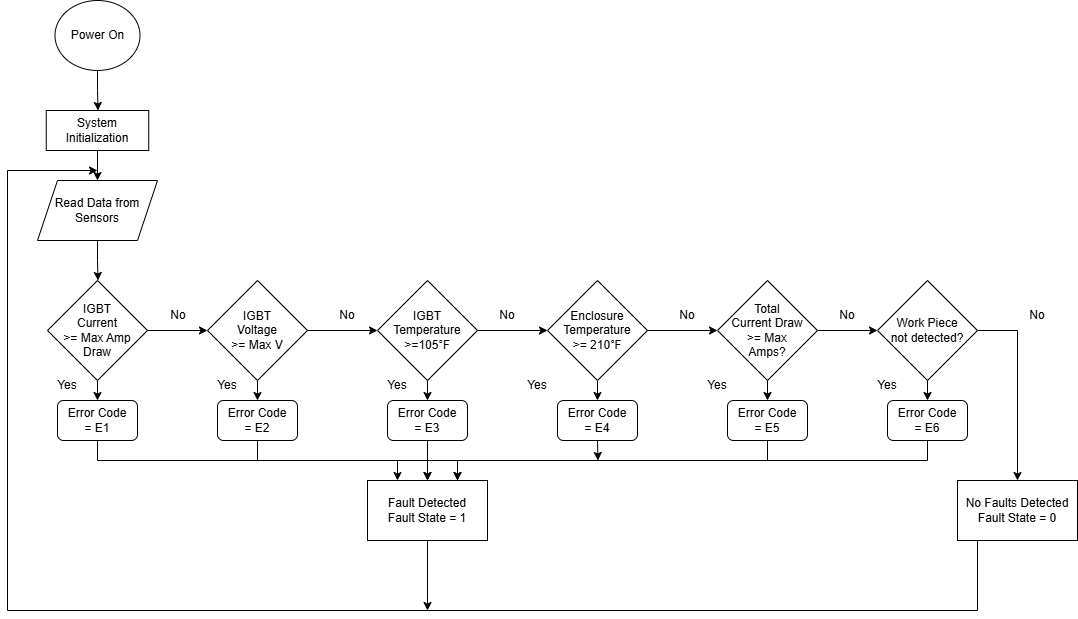

The diagram above was exported from draw.io. Its source (the exported page's mxGraphModel, read from the mxfile embedded in the PNG):
<mxGraphModel dx="1293" dy="675" grid="1" gridSize="10" guides="1" tooltips="1" connect="1" arrows="1" fold="1" page="1" pageScale="1" pageWidth="850" pageHeight="1100" math="0" shadow="0">
  <root>
    <mxCell id="0" />
    <mxCell id="1" parent="0" />
    <mxCell id="UqOpjNOTC9mMmLp1q7m--4" style="edgeStyle=orthogonalEdgeStyle;rounded=0;orthogonalLoop=1;jettySize=auto;html=1;exitX=0.5;exitY=1;exitDx=0;exitDy=0;" parent="1" source="UqOpjNOTC9mMmLp1q7m--2" edge="1">
      <mxGeometry relative="1" as="geometry">
        <mxPoint x="140.5" y="150" as="targetPoint" />
      </mxGeometry>
    </mxCell>
    <mxCell id="UqOpjNOTC9mMmLp1q7m--2" value="Power On" style="ellipse;whiteSpace=wrap;html=1;" parent="1" vertex="1">
      <mxGeometry x="97.5" y="40" width="85" height="70" as="geometry" />
    </mxCell>
    <mxCell id="UqOpjNOTC9mMmLp1q7m--7" style="edgeStyle=orthogonalEdgeStyle;rounded=0;orthogonalLoop=1;jettySize=auto;html=1;exitX=0.5;exitY=1;exitDx=0;exitDy=0;entryX=0.5;entryY=0;entryDx=0;entryDy=0;" parent="1" source="UqOpjNOTC9mMmLp1q7m--5" target="UqOpjNOTC9mMmLp1q7m--6" edge="1">
      <mxGeometry relative="1" as="geometry" />
    </mxCell>
    <mxCell id="UqOpjNOTC9mMmLp1q7m--5" value="System Initialization" style="rounded=0;whiteSpace=wrap;html=1;" parent="1" vertex="1">
      <mxGeometry x="88.75" y="150" width="102.5" height="40" as="geometry" />
    </mxCell>
    <mxCell id="UqOpjNOTC9mMmLp1q7m--8" style="edgeStyle=orthogonalEdgeStyle;rounded=0;orthogonalLoop=1;jettySize=auto;html=1;exitX=0.5;exitY=1;exitDx=0;exitDy=0;" parent="1" source="UqOpjNOTC9mMmLp1q7m--6" edge="1">
      <mxGeometry relative="1" as="geometry">
        <mxPoint x="140.5" y="320" as="targetPoint" />
      </mxGeometry>
    </mxCell>
    <mxCell id="UqOpjNOTC9mMmLp1q7m--6" value="Read Data from Sensors" style="shape=parallelogram;perimeter=parallelogramPerimeter;whiteSpace=wrap;html=1;fixedSize=1;" parent="1" vertex="1">
      <mxGeometry x="80" y="220" width="120" height="60" as="geometry" />
    </mxCell>
    <mxCell id="UqOpjNOTC9mMmLp1q7m--16" style="edgeStyle=orthogonalEdgeStyle;rounded=0;orthogonalLoop=1;jettySize=auto;html=1;exitX=1;exitY=0.5;exitDx=0;exitDy=0;entryX=0;entryY=0.5;entryDx=0;entryDy=0;" parent="1" source="UqOpjNOTC9mMmLp1q7m--9" target="UqOpjNOTC9mMmLp1q7m--13" edge="1">
      <mxGeometry relative="1" as="geometry" />
    </mxCell>
    <mxCell id="UqOpjNOTC9mMmLp1q7m--25" style="edgeStyle=orthogonalEdgeStyle;rounded=0;orthogonalLoop=1;jettySize=auto;html=1;exitX=0.5;exitY=1;exitDx=0;exitDy=0;entryX=0.5;entryY=0;entryDx=0;entryDy=0;" parent="1" source="UqOpjNOTC9mMmLp1q7m--9" target="UqOpjNOTC9mMmLp1q7m--19" edge="1">
      <mxGeometry relative="1" as="geometry" />
    </mxCell>
    <mxCell id="UqOpjNOTC9mMmLp1q7m--9" value="&lt;div&gt;IGBT&lt;/div&gt;Current&lt;div&gt;&amp;gt;= Max Amp&lt;/div&gt;&lt;div&gt;Draw&lt;/div&gt;" style="rhombus;whiteSpace=wrap;html=1;" parent="1" vertex="1">
      <mxGeometry x="90" y="320" width="100" height="100" as="geometry" />
    </mxCell>
    <mxCell id="UqOpjNOTC9mMmLp1q7m--17" style="edgeStyle=orthogonalEdgeStyle;rounded=0;orthogonalLoop=1;jettySize=auto;html=1;exitX=1;exitY=0.5;exitDx=0;exitDy=0;entryX=0;entryY=0.5;entryDx=0;entryDy=0;" parent="1" source="UqOpjNOTC9mMmLp1q7m--13" target="UqOpjNOTC9mMmLp1q7m--14" edge="1">
      <mxGeometry relative="1" as="geometry" />
    </mxCell>
    <mxCell id="UqOpjNOTC9mMmLp1q7m--26" style="edgeStyle=orthogonalEdgeStyle;rounded=0;orthogonalLoop=1;jettySize=auto;html=1;exitX=0.5;exitY=1;exitDx=0;exitDy=0;entryX=0.5;entryY=0;entryDx=0;entryDy=0;" parent="1" source="UqOpjNOTC9mMmLp1q7m--13" target="UqOpjNOTC9mMmLp1q7m--20" edge="1">
      <mxGeometry relative="1" as="geometry" />
    </mxCell>
    <mxCell id="UqOpjNOTC9mMmLp1q7m--13" value="IGBT&lt;div&gt;Voltage&lt;/div&gt;&lt;div&gt;&amp;gt;= Max V&lt;/div&gt;" style="rhombus;whiteSpace=wrap;html=1;" parent="1" vertex="1">
      <mxGeometry x="250" y="320" width="100" height="100" as="geometry" />
    </mxCell>
    <mxCell id="UqOpjNOTC9mMmLp1q7m--27" style="edgeStyle=orthogonalEdgeStyle;rounded=0;orthogonalLoop=1;jettySize=auto;html=1;exitX=0.5;exitY=1;exitDx=0;exitDy=0;entryX=0.5;entryY=0;entryDx=0;entryDy=0;" parent="1" source="UqOpjNOTC9mMmLp1q7m--14" target="UqOpjNOTC9mMmLp1q7m--21" edge="1">
      <mxGeometry relative="1" as="geometry" />
    </mxCell>
    <mxCell id="k3eDtzGrkYnyobJqBuJ8-4" style="edgeStyle=orthogonalEdgeStyle;rounded=0;orthogonalLoop=1;jettySize=auto;html=1;exitX=1;exitY=0.5;exitDx=0;exitDy=0;entryX=0;entryY=0.5;entryDx=0;entryDy=0;" edge="1" parent="1" source="UqOpjNOTC9mMmLp1q7m--14" target="k3eDtzGrkYnyobJqBuJ8-1">
      <mxGeometry relative="1" as="geometry" />
    </mxCell>
    <mxCell id="UqOpjNOTC9mMmLp1q7m--14" value="&lt;div&gt;IGBT&lt;/div&gt;Temperature&lt;div&gt;&amp;gt;=105&lt;span style=&quot;font-family: &amp;quot;Google Sans&amp;quot;, Roboto, Arial, sans-serif; text-align: start;&quot;&gt;°F&lt;/span&gt;&lt;/div&gt;" style="rhombus;whiteSpace=wrap;html=1;" parent="1" vertex="1">
      <mxGeometry x="420" y="320" width="100" height="100" as="geometry" />
    </mxCell>
    <mxCell id="UqOpjNOTC9mMmLp1q7m--69" style="edgeStyle=orthogonalEdgeStyle;rounded=0;orthogonalLoop=1;jettySize=auto;html=1;exitX=0.5;exitY=1;exitDx=0;exitDy=0;" parent="1" source="UqOpjNOTC9mMmLp1q7m--18" edge="1">
      <mxGeometry relative="1" as="geometry">
        <mxPoint x="470" y="650" as="targetPoint" />
      </mxGeometry>
    </mxCell>
    <mxCell id="UqOpjNOTC9mMmLp1q7m--18" value="Fault Detected&lt;div&gt;Fault State = 1&lt;/div&gt;" style="rounded=0;whiteSpace=wrap;html=1;" parent="1" vertex="1">
      <mxGeometry x="410" y="520" width="120" height="60" as="geometry" />
    </mxCell>
    <mxCell id="UqOpjNOTC9mMmLp1q7m--24" style="edgeStyle=orthogonalEdgeStyle;rounded=0;orthogonalLoop=1;jettySize=auto;html=1;exitX=0.5;exitY=1;exitDx=0;exitDy=0;entryX=0.25;entryY=0;entryDx=0;entryDy=0;" parent="1" source="UqOpjNOTC9mMmLp1q7m--19" target="UqOpjNOTC9mMmLp1q7m--18" edge="1">
      <mxGeometry relative="1" as="geometry" />
    </mxCell>
    <mxCell id="UqOpjNOTC9mMmLp1q7m--19" value="Error Code&lt;div&gt;= E1&lt;/div&gt;" style="rounded=1;whiteSpace=wrap;html=1;" parent="1" vertex="1">
      <mxGeometry x="100" y="440" width="80" height="40" as="geometry" />
    </mxCell>
    <mxCell id="UqOpjNOTC9mMmLp1q7m--23" style="edgeStyle=orthogonalEdgeStyle;rounded=0;orthogonalLoop=1;jettySize=auto;html=1;exitX=0.5;exitY=1;exitDx=0;exitDy=0;entryX=0.5;entryY=0;entryDx=0;entryDy=0;" parent="1" source="UqOpjNOTC9mMmLp1q7m--20" target="UqOpjNOTC9mMmLp1q7m--18" edge="1">
      <mxGeometry relative="1" as="geometry" />
    </mxCell>
    <mxCell id="UqOpjNOTC9mMmLp1q7m--20" value="Error Code&lt;div&gt;= E2&lt;/div&gt;" style="rounded=1;whiteSpace=wrap;html=1;" parent="1" vertex="1">
      <mxGeometry x="260" y="440" width="80" height="40" as="geometry" />
    </mxCell>
    <mxCell id="UqOpjNOTC9mMmLp1q7m--22" style="edgeStyle=orthogonalEdgeStyle;rounded=0;orthogonalLoop=1;jettySize=auto;html=1;exitX=0.5;exitY=1;exitDx=0;exitDy=0;entryX=0.75;entryY=0;entryDx=0;entryDy=0;" parent="1" source="UqOpjNOTC9mMmLp1q7m--21" target="UqOpjNOTC9mMmLp1q7m--18" edge="1">
      <mxGeometry relative="1" as="geometry" />
    </mxCell>
    <mxCell id="UqOpjNOTC9mMmLp1q7m--21" value="Error Code&lt;div&gt;= E3&lt;/div&gt;" style="rounded=1;whiteSpace=wrap;html=1;" parent="1" vertex="1">
      <mxGeometry x="430" y="440" width="80" height="40" as="geometry" />
    </mxCell>
    <mxCell id="UqOpjNOTC9mMmLp1q7m--28" value="Yes" style="text;html=1;whiteSpace=wrap;strokeColor=none;fillColor=none;align=center;verticalAlign=middle;rounded=0;" parent="1" vertex="1">
      <mxGeometry x="240" y="410" width="60" height="30" as="geometry" />
    </mxCell>
    <mxCell id="UqOpjNOTC9mMmLp1q7m--29" value="Yes" style="text;html=1;whiteSpace=wrap;strokeColor=none;fillColor=none;align=center;verticalAlign=middle;rounded=0;" parent="1" vertex="1">
      <mxGeometry x="80" y="410" width="60" height="30" as="geometry" />
    </mxCell>
    <mxCell id="UqOpjNOTC9mMmLp1q7m--35" value="No" style="text;html=1;whiteSpace=wrap;strokeColor=none;fillColor=none;align=center;verticalAlign=middle;rounded=0;" parent="1" vertex="1">
      <mxGeometry x="191.25" y="340" width="60" height="30" as="geometry" />
    </mxCell>
    <mxCell id="UqOpjNOTC9mMmLp1q7m--36" value="No" style="text;html=1;whiteSpace=wrap;strokeColor=none;fillColor=none;align=center;verticalAlign=middle;rounded=0;" parent="1" vertex="1">
      <mxGeometry x="360" y="340" width="60" height="30" as="geometry" />
    </mxCell>
    <mxCell id="UqOpjNOTC9mMmLp1q7m--39" value="Yes" style="text;html=1;whiteSpace=wrap;strokeColor=none;fillColor=none;align=center;verticalAlign=middle;rounded=0;" parent="1" vertex="1">
      <mxGeometry x="410" y="410" width="60" height="30" as="geometry" />
    </mxCell>
    <mxCell id="UqOpjNOTC9mMmLp1q7m--48" style="edgeStyle=orthogonalEdgeStyle;rounded=0;orthogonalLoop=1;jettySize=auto;html=1;exitX=1;exitY=0.5;exitDx=0;exitDy=0;entryX=0;entryY=0.5;entryDx=0;entryDy=0;" parent="1" source="UqOpjNOTC9mMmLp1q7m--45" target="UqOpjNOTC9mMmLp1q7m--46" edge="1">
      <mxGeometry relative="1" as="geometry" />
    </mxCell>
    <mxCell id="UqOpjNOTC9mMmLp1q7m--63" style="edgeStyle=orthogonalEdgeStyle;rounded=0;orthogonalLoop=1;jettySize=auto;html=1;exitX=0.5;exitY=1;exitDx=0;exitDy=0;entryX=0.5;entryY=0;entryDx=0;entryDy=0;" parent="1" source="UqOpjNOTC9mMmLp1q7m--45" target="UqOpjNOTC9mMmLp1q7m--61" edge="1">
      <mxGeometry relative="1" as="geometry" />
    </mxCell>
    <mxCell id="UqOpjNOTC9mMmLp1q7m--45" value="&lt;div&gt;Total&lt;/div&gt;Current Draw&lt;div&gt;&amp;gt;= Max&lt;/div&gt;&lt;div&gt;Amps?&lt;/div&gt;" style="rhombus;whiteSpace=wrap;html=1;" parent="1" vertex="1">
      <mxGeometry x="760" y="320" width="100" height="100" as="geometry" />
    </mxCell>
    <mxCell id="UqOpjNOTC9mMmLp1q7m--60" style="edgeStyle=orthogonalEdgeStyle;rounded=0;orthogonalLoop=1;jettySize=auto;html=1;exitX=1;exitY=0.5;exitDx=0;exitDy=0;entryX=0.5;entryY=0;entryDx=0;entryDy=0;" parent="1" source="UqOpjNOTC9mMmLp1q7m--46" target="UqOpjNOTC9mMmLp1q7m--59" edge="1">
      <mxGeometry relative="1" as="geometry" />
    </mxCell>
    <mxCell id="UqOpjNOTC9mMmLp1q7m--64" style="edgeStyle=orthogonalEdgeStyle;rounded=0;orthogonalLoop=1;jettySize=auto;html=1;exitX=0.5;exitY=1;exitDx=0;exitDy=0;entryX=0.5;entryY=0;entryDx=0;entryDy=0;" parent="1" source="UqOpjNOTC9mMmLp1q7m--46" target="UqOpjNOTC9mMmLp1q7m--62" edge="1">
      <mxGeometry relative="1" as="geometry" />
    </mxCell>
    <mxCell id="UqOpjNOTC9mMmLp1q7m--46" value="Work Piece&lt;div&gt;not detected?&lt;/div&gt;" style="rhombus;whiteSpace=wrap;html=1;" parent="1" vertex="1">
      <mxGeometry x="920" y="320" width="100" height="100" as="geometry" />
    </mxCell>
    <mxCell id="UqOpjNOTC9mMmLp1q7m--49" value="No" style="text;html=1;whiteSpace=wrap;strokeColor=none;fillColor=none;align=center;verticalAlign=middle;rounded=0;" parent="1" vertex="1">
      <mxGeometry x="520" y="340" width="60" height="30" as="geometry" />
    </mxCell>
    <mxCell id="UqOpjNOTC9mMmLp1q7m--54" value="No" style="text;html=1;whiteSpace=wrap;strokeColor=none;fillColor=none;align=center;verticalAlign=middle;rounded=0;" parent="1" vertex="1">
      <mxGeometry x="860" y="340" width="60" height="30" as="geometry" />
    </mxCell>
    <mxCell id="UqOpjNOTC9mMmLp1q7m--68" style="edgeStyle=orthogonalEdgeStyle;rounded=0;orthogonalLoop=1;jettySize=auto;html=1;exitX=0.5;exitY=1;exitDx=0;exitDy=0;" parent="1" source="UqOpjNOTC9mMmLp1q7m--59" edge="1">
      <mxGeometry relative="1" as="geometry">
        <mxPoint x="140" y="210" as="targetPoint" />
        <Array as="points">
          <mxPoint x="1020" y="650" />
          <mxPoint x="50" y="650" />
          <mxPoint x="50" y="210" />
        </Array>
      </mxGeometry>
    </mxCell>
    <mxCell id="UqOpjNOTC9mMmLp1q7m--59" value="No Faults Detected&lt;div&gt;Fault State = 0&lt;/div&gt;" style="rounded=0;whiteSpace=wrap;html=1;" parent="1" vertex="1">
      <mxGeometry x="1000" y="520" width="120" height="60" as="geometry" />
    </mxCell>
    <mxCell id="UqOpjNOTC9mMmLp1q7m--65" style="edgeStyle=orthogonalEdgeStyle;rounded=0;orthogonalLoop=1;jettySize=auto;html=1;exitX=0.5;exitY=1;exitDx=0;exitDy=0;entryX=0.75;entryY=0;entryDx=0;entryDy=0;" parent="1" source="UqOpjNOTC9mMmLp1q7m--61" target="UqOpjNOTC9mMmLp1q7m--18" edge="1">
      <mxGeometry relative="1" as="geometry" />
    </mxCell>
    <mxCell id="UqOpjNOTC9mMmLp1q7m--61" value="Error Code&lt;div&gt;= E5&lt;/div&gt;" style="rounded=1;whiteSpace=wrap;html=1;" parent="1" vertex="1">
      <mxGeometry x="770" y="440" width="80" height="40" as="geometry" />
    </mxCell>
    <mxCell id="UqOpjNOTC9mMmLp1q7m--66" style="edgeStyle=orthogonalEdgeStyle;rounded=0;orthogonalLoop=1;jettySize=auto;html=1;exitX=0.5;exitY=1;exitDx=0;exitDy=0;entryX=0.5;entryY=0;entryDx=0;entryDy=0;" parent="1" source="UqOpjNOTC9mMmLp1q7m--62" target="UqOpjNOTC9mMmLp1q7m--18" edge="1">
      <mxGeometry relative="1" as="geometry" />
    </mxCell>
    <mxCell id="UqOpjNOTC9mMmLp1q7m--62" value="Error Code&lt;div&gt;= E6&lt;/div&gt;" style="rounded=1;whiteSpace=wrap;html=1;" parent="1" vertex="1">
      <mxGeometry x="930" y="440" width="80" height="40" as="geometry" />
    </mxCell>
    <mxCell id="UqOpjNOTC9mMmLp1q7m--70" value="No" style="text;html=1;whiteSpace=wrap;strokeColor=none;fillColor=none;align=center;verticalAlign=middle;rounded=0;" parent="1" vertex="1">
      <mxGeometry x="1050" y="340" width="60" height="30" as="geometry" />
    </mxCell>
    <mxCell id="UqOpjNOTC9mMmLp1q7m--72" value="Yes" style="text;html=1;whiteSpace=wrap;strokeColor=none;fillColor=none;align=center;verticalAlign=middle;rounded=0;" parent="1" vertex="1">
      <mxGeometry x="550" y="410" width="60" height="30" as="geometry" />
    </mxCell>
    <mxCell id="UqOpjNOTC9mMmLp1q7m--73" value="Yes" style="text;html=1;whiteSpace=wrap;strokeColor=none;fillColor=none;align=center;verticalAlign=middle;rounded=0;" parent="1" vertex="1">
      <mxGeometry x="900" y="410" width="60" height="30" as="geometry" />
    </mxCell>
    <mxCell id="k3eDtzGrkYnyobJqBuJ8-5" style="edgeStyle=orthogonalEdgeStyle;rounded=0;orthogonalLoop=1;jettySize=auto;html=1;exitX=1;exitY=0.5;exitDx=0;exitDy=0;entryX=0;entryY=0.5;entryDx=0;entryDy=0;" edge="1" parent="1" source="k3eDtzGrkYnyobJqBuJ8-1" target="UqOpjNOTC9mMmLp1q7m--45">
      <mxGeometry relative="1" as="geometry" />
    </mxCell>
    <mxCell id="k3eDtzGrkYnyobJqBuJ8-10" style="edgeStyle=orthogonalEdgeStyle;rounded=0;orthogonalLoop=1;jettySize=auto;html=1;exitX=0.5;exitY=1;exitDx=0;exitDy=0;entryX=0.5;entryY=0;entryDx=0;entryDy=0;" edge="1" parent="1" source="k3eDtzGrkYnyobJqBuJ8-1" target="k3eDtzGrkYnyobJqBuJ8-9">
      <mxGeometry relative="1" as="geometry" />
    </mxCell>
    <mxCell id="k3eDtzGrkYnyobJqBuJ8-1" value="Enclosure&lt;div&gt;Temperature&lt;/div&gt;&lt;div&gt;&amp;gt;= 210&lt;span style=&quot;font-family: &amp;quot;Google Sans&amp;quot;, Roboto, Arial, sans-serif; text-align: start; background-color: transparent; color: light-dark(rgb(0, 0, 0), rgb(255, 255, 255));&quot;&gt;°F&lt;/span&gt;&lt;/div&gt;" style="rhombus;whiteSpace=wrap;html=1;" vertex="1" parent="1">
      <mxGeometry x="590" y="320" width="100" height="100" as="geometry" />
    </mxCell>
    <mxCell id="k3eDtzGrkYnyobJqBuJ8-6" value="No" style="text;html=1;whiteSpace=wrap;strokeColor=none;fillColor=none;align=center;verticalAlign=middle;rounded=0;" vertex="1" parent="1">
      <mxGeometry x="700" y="340" width="60" height="30" as="geometry" />
    </mxCell>
    <mxCell id="k3eDtzGrkYnyobJqBuJ8-11" style="edgeStyle=orthogonalEdgeStyle;rounded=0;orthogonalLoop=1;jettySize=auto;html=1;exitX=0.5;exitY=1;exitDx=0;exitDy=0;" edge="1" parent="1" source="k3eDtzGrkYnyobJqBuJ8-9">
      <mxGeometry relative="1" as="geometry">
        <mxPoint x="640.421052631579" y="500" as="targetPoint" />
      </mxGeometry>
    </mxCell>
    <mxCell id="k3eDtzGrkYnyobJqBuJ8-9" value="Error Code&lt;div&gt;= E4&lt;/div&gt;" style="rounded=1;whiteSpace=wrap;html=1;" vertex="1" parent="1">
      <mxGeometry x="600" y="440" width="80" height="40" as="geometry" />
    </mxCell>
    <mxCell id="k3eDtzGrkYnyobJqBuJ8-12" value="Yes" style="text;html=1;whiteSpace=wrap;strokeColor=none;fillColor=none;align=center;verticalAlign=middle;rounded=0;" vertex="1" parent="1">
      <mxGeometry x="730" y="410" width="60" height="30" as="geometry" />
    </mxCell>
  </root>
</mxGraphModel>